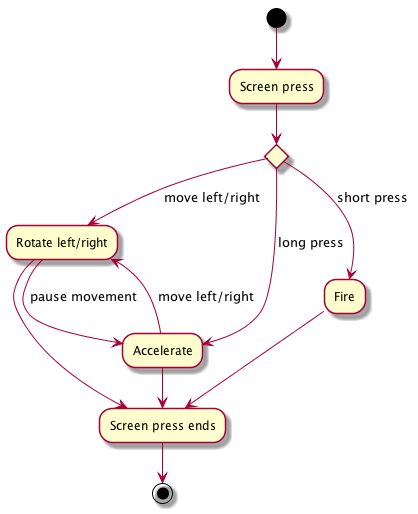

The diagram above was rendered by PlantUML. Its source (embedded in the PNG):
@startuml

(*) --> "Screen press" as DOWN
if "" then
-down->[move left/right] "Rotate left/right" as MOVE
else
-down->[long press] "Accelerate" as THRUST
else
-down->[short press] "Fire" as FIRE

MOVE -->[pause movement] THRUST
THRUST -->[move left/right] MOVE

MOVE --> "Screen press ends" as UP
THRUST --> UP
FIRE --> UP

UP --> (*)

@enduml